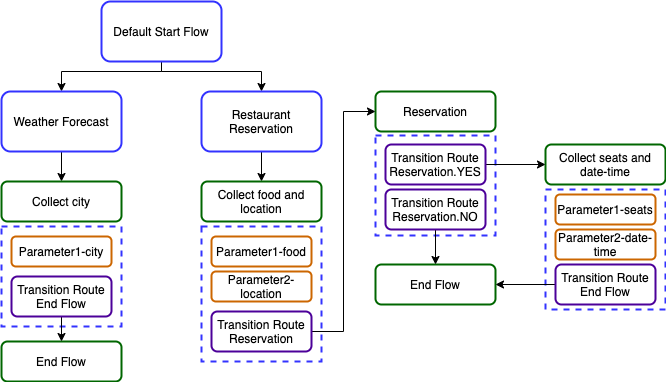

The diagram above was exported from draw.io. Its source (the exported page's mxGraphModel, read from the mxfile embedded in the PNG):
<mxGraphModel dx="946" dy="503" grid="1" gridSize="10" guides="1" tooltips="1" connect="1" arrows="1" fold="1" page="1" pageScale="1" pageWidth="827" pageHeight="1169" math="0" shadow="0">
  <root>
    <mxCell id="0" />
    <mxCell id="1" parent="0" />
    <mxCell id="ZIDSAeKjWACnTkcQYRuU-27" style="edgeStyle=orthogonalEdgeStyle;rounded=0;orthogonalLoop=1;jettySize=auto;html=1;exitX=0.5;exitY=1;exitDx=0;exitDy=0;entryX=0.5;entryY=0;entryDx=0;entryDy=0;" edge="1" parent="1" source="ZIDSAeKjWACnTkcQYRuU-1" target="ZIDSAeKjWACnTkcQYRuU-2">
      <mxGeometry relative="1" as="geometry">
        <Array as="points">
          <mxPoint x="240" y="100" />
          <mxPoint x="140" y="100" />
        </Array>
      </mxGeometry>
    </mxCell>
    <mxCell id="ZIDSAeKjWACnTkcQYRuU-28" style="edgeStyle=orthogonalEdgeStyle;rounded=0;orthogonalLoop=1;jettySize=auto;html=1;exitX=0.5;exitY=1;exitDx=0;exitDy=0;entryX=0.5;entryY=0;entryDx=0;entryDy=0;" edge="1" parent="1" source="ZIDSAeKjWACnTkcQYRuU-1" target="ZIDSAeKjWACnTkcQYRuU-3">
      <mxGeometry relative="1" as="geometry">
        <Array as="points">
          <mxPoint x="240" y="100" />
          <mxPoint x="340" y="100" />
        </Array>
      </mxGeometry>
    </mxCell>
    <mxCell id="ZIDSAeKjWACnTkcQYRuU-1" value="Default Start Flow" style="rounded=1;whiteSpace=wrap;html=1;strokeWidth=2;strokeColor=#3333FF;" vertex="1" parent="1">
      <mxGeometry x="180" y="30" width="120" height="60" as="geometry" />
    </mxCell>
    <mxCell id="ZIDSAeKjWACnTkcQYRuU-29" style="edgeStyle=orthogonalEdgeStyle;rounded=0;orthogonalLoop=1;jettySize=auto;html=1;exitX=0.5;exitY=1;exitDx=0;exitDy=0;" edge="1" parent="1" source="ZIDSAeKjWACnTkcQYRuU-2" target="ZIDSAeKjWACnTkcQYRuU-4">
      <mxGeometry relative="1" as="geometry" />
    </mxCell>
    <mxCell id="ZIDSAeKjWACnTkcQYRuU-2" value="Weather Forecast" style="rounded=1;whiteSpace=wrap;html=1;strokeWidth=2;strokeColor=#3333FF;" vertex="1" parent="1">
      <mxGeometry x="80" y="120" width="120" height="60" as="geometry" />
    </mxCell>
    <mxCell id="ZIDSAeKjWACnTkcQYRuU-30" style="edgeStyle=orthogonalEdgeStyle;rounded=0;orthogonalLoop=1;jettySize=auto;html=1;exitX=0.5;exitY=1;exitDx=0;exitDy=0;entryX=0.5;entryY=0;entryDx=0;entryDy=0;" edge="1" parent="1" source="ZIDSAeKjWACnTkcQYRuU-3" target="ZIDSAeKjWACnTkcQYRuU-6">
      <mxGeometry relative="1" as="geometry" />
    </mxCell>
    <mxCell id="ZIDSAeKjWACnTkcQYRuU-3" value="Restaurant Reservation" style="rounded=1;whiteSpace=wrap;html=1;strokeWidth=2;strokeColor=#3333FF;" vertex="1" parent="1">
      <mxGeometry x="280" y="120" width="120" height="60" as="geometry" />
    </mxCell>
    <mxCell id="ZIDSAeKjWACnTkcQYRuU-4" value="Collect city" style="rounded=1;whiteSpace=wrap;html=1;strokeWidth=2;strokeColor=#006600;" vertex="1" parent="1">
      <mxGeometry x="80" y="210" width="120" height="40" as="geometry" />
    </mxCell>
    <mxCell id="ZIDSAeKjWACnTkcQYRuU-5" value="End Flow" style="rounded=1;whiteSpace=wrap;html=1;strokeWidth=2;strokeColor=#006600;" vertex="1" parent="1">
      <mxGeometry x="80" y="370" width="120" height="40" as="geometry" />
    </mxCell>
    <mxCell id="ZIDSAeKjWACnTkcQYRuU-6" value="Collect food and location" style="rounded=1;whiteSpace=wrap;html=1;strokeWidth=2;strokeColor=#006600;" vertex="1" parent="1">
      <mxGeometry x="280" y="210" width="120" height="40" as="geometry" />
    </mxCell>
    <mxCell id="ZIDSAeKjWACnTkcQYRuU-7" value="Reservation" style="rounded=1;whiteSpace=wrap;html=1;strokeWidth=2;strokeColor=#006600;" vertex="1" parent="1">
      <mxGeometry x="454" y="120" width="120" height="40" as="geometry" />
    </mxCell>
    <mxCell id="ZIDSAeKjWACnTkcQYRuU-8" value="End Flow" style="rounded=1;whiteSpace=wrap;html=1;strokeWidth=2;strokeColor=#006600;" vertex="1" parent="1">
      <mxGeometry x="454" y="293" width="120" height="40" as="geometry" />
    </mxCell>
    <mxCell id="ZIDSAeKjWACnTkcQYRuU-9" value="Collect seats and date-time" style="rounded=1;whiteSpace=wrap;html=1;strokeWidth=2;strokeColor=#006600;" vertex="1" parent="1">
      <mxGeometry x="624" y="173" width="120" height="40" as="geometry" />
    </mxCell>
    <mxCell id="ZIDSAeKjWACnTkcQYRuU-10" value="" style="rounded=0;whiteSpace=wrap;html=1;strokeWidth=2;fillColor=#ffffff;dashed=1;strokeColor=#3333FF;" vertex="1" parent="1">
      <mxGeometry x="80" y="255" width="120" height="100" as="geometry" />
    </mxCell>
    <mxCell id="ZIDSAeKjWACnTkcQYRuU-11" value="Parameter1-city" style="rounded=1;whiteSpace=wrap;html=1;strokeWidth=2;strokeColor=#CC6600;" vertex="1" parent="1">
      <mxGeometry x="90" y="265" width="100" height="30" as="geometry" />
    </mxCell>
    <mxCell id="ZIDSAeKjWACnTkcQYRuU-31" style="edgeStyle=orthogonalEdgeStyle;rounded=0;orthogonalLoop=1;jettySize=auto;html=1;exitX=0.5;exitY=1;exitDx=0;exitDy=0;entryX=0.5;entryY=0;entryDx=0;entryDy=0;" edge="1" parent="1" source="ZIDSAeKjWACnTkcQYRuU-12" target="ZIDSAeKjWACnTkcQYRuU-5">
      <mxGeometry relative="1" as="geometry" />
    </mxCell>
    <mxCell id="ZIDSAeKjWACnTkcQYRuU-12" value="Transition Route&lt;br&gt;End Flow" style="rounded=1;whiteSpace=wrap;html=1;strokeWidth=2;strokeColor=#4C0099;" vertex="1" parent="1">
      <mxGeometry x="90" y="305" width="100" height="40" as="geometry" />
    </mxCell>
    <mxCell id="ZIDSAeKjWACnTkcQYRuU-14" value="" style="rounded=0;whiteSpace=wrap;html=1;strokeWidth=2;fillColor=#ffffff;dashed=1;strokeColor=#3333FF;" vertex="1" parent="1">
      <mxGeometry x="280" y="255" width="120" height="135" as="geometry" />
    </mxCell>
    <mxCell id="ZIDSAeKjWACnTkcQYRuU-15" value="Parameter1-food" style="rounded=1;whiteSpace=wrap;html=1;strokeWidth=2;strokeColor=#CC6600;" vertex="1" parent="1">
      <mxGeometry x="290" y="265" width="100" height="30" as="geometry" />
    </mxCell>
    <mxCell id="ZIDSAeKjWACnTkcQYRuU-32" style="edgeStyle=orthogonalEdgeStyle;rounded=0;orthogonalLoop=1;jettySize=auto;html=1;exitX=1;exitY=0.5;exitDx=0;exitDy=0;entryX=0;entryY=0.5;entryDx=0;entryDy=0;" edge="1" parent="1" source="ZIDSAeKjWACnTkcQYRuU-16" target="ZIDSAeKjWACnTkcQYRuU-7">
      <mxGeometry relative="1" as="geometry" />
    </mxCell>
    <mxCell id="ZIDSAeKjWACnTkcQYRuU-16" value="Transition Route&lt;br&gt;Reservation" style="rounded=1;whiteSpace=wrap;html=1;strokeWidth=2;strokeColor=#4C0099;" vertex="1" parent="1">
      <mxGeometry x="290" y="340" width="100" height="40" as="geometry" />
    </mxCell>
    <mxCell id="ZIDSAeKjWACnTkcQYRuU-17" value="Parameter2-location" style="rounded=1;whiteSpace=wrap;html=1;strokeWidth=2;strokeColor=#CC6600;" vertex="1" parent="1">
      <mxGeometry x="290" y="300" width="100" height="30" as="geometry" />
    </mxCell>
    <mxCell id="ZIDSAeKjWACnTkcQYRuU-18" value="" style="rounded=0;whiteSpace=wrap;html=1;strokeWidth=2;fillColor=#ffffff;dashed=1;strokeColor=#3333FF;" vertex="1" parent="1">
      <mxGeometry x="454" y="164" width="120" height="100" as="geometry" />
    </mxCell>
    <mxCell id="ZIDSAeKjWACnTkcQYRuU-33" style="edgeStyle=orthogonalEdgeStyle;rounded=0;orthogonalLoop=1;jettySize=auto;html=1;exitX=0.5;exitY=1;exitDx=0;exitDy=0;entryX=0.5;entryY=0;entryDx=0;entryDy=0;" edge="1" parent="1" source="ZIDSAeKjWACnTkcQYRuU-20" target="ZIDSAeKjWACnTkcQYRuU-8">
      <mxGeometry relative="1" as="geometry" />
    </mxCell>
    <mxCell id="ZIDSAeKjWACnTkcQYRuU-20" value="Transition Route&lt;br&gt;Reservation.NO" style="rounded=1;whiteSpace=wrap;html=1;strokeWidth=2;strokeColor=#4C0099;" vertex="1" parent="1">
      <mxGeometry x="464" y="218" width="100" height="40" as="geometry" />
    </mxCell>
    <mxCell id="ZIDSAeKjWACnTkcQYRuU-34" style="edgeStyle=orthogonalEdgeStyle;rounded=0;orthogonalLoop=1;jettySize=auto;html=1;exitX=1;exitY=0.5;exitDx=0;exitDy=0;entryX=0;entryY=0.5;entryDx=0;entryDy=0;" edge="1" parent="1" source="ZIDSAeKjWACnTkcQYRuU-22" target="ZIDSAeKjWACnTkcQYRuU-9">
      <mxGeometry relative="1" as="geometry">
        <mxPoint x="604" y="193" as="targetPoint" />
      </mxGeometry>
    </mxCell>
    <mxCell id="ZIDSAeKjWACnTkcQYRuU-22" value="Transition Route&lt;br&gt;Reservation.YES" style="rounded=1;whiteSpace=wrap;html=1;strokeWidth=2;strokeColor=#4C0099;" vertex="1" parent="1">
      <mxGeometry x="464" y="173" width="100" height="40" as="geometry" />
    </mxCell>
    <mxCell id="ZIDSAeKjWACnTkcQYRuU-23" value="" style="rounded=0;whiteSpace=wrap;html=1;strokeWidth=2;fillColor=#ffffff;dashed=1;strokeColor=#3333FF;" vertex="1" parent="1">
      <mxGeometry x="624" y="218" width="120" height="120" as="geometry" />
    </mxCell>
    <mxCell id="ZIDSAeKjWACnTkcQYRuU-24" value="Parameter1-seats" style="rounded=1;whiteSpace=wrap;html=1;strokeWidth=2;strokeColor=#CC6600;" vertex="1" parent="1">
      <mxGeometry x="634" y="223" width="100" height="30" as="geometry" />
    </mxCell>
    <mxCell id="ZIDSAeKjWACnTkcQYRuU-25" value="Parameter2-date-time" style="rounded=1;whiteSpace=wrap;html=1;strokeWidth=2;strokeColor=#CC6600;" vertex="1" parent="1">
      <mxGeometry x="634" y="258" width="100" height="30" as="geometry" />
    </mxCell>
    <mxCell id="ZIDSAeKjWACnTkcQYRuU-35" style="edgeStyle=orthogonalEdgeStyle;rounded=0;orthogonalLoop=1;jettySize=auto;html=1;exitX=0;exitY=0.5;exitDx=0;exitDy=0;entryX=1;entryY=0.5;entryDx=0;entryDy=0;" edge="1" parent="1" source="ZIDSAeKjWACnTkcQYRuU-26" target="ZIDSAeKjWACnTkcQYRuU-8">
      <mxGeometry relative="1" as="geometry" />
    </mxCell>
    <mxCell id="ZIDSAeKjWACnTkcQYRuU-26" value="Transition Route&lt;br&gt;End Flow" style="rounded=1;whiteSpace=wrap;html=1;strokeWidth=2;strokeColor=#4C0099;" vertex="1" parent="1">
      <mxGeometry x="634" y="293" width="100" height="40" as="geometry" />
    </mxCell>
  </root>
</mxGraphModel>